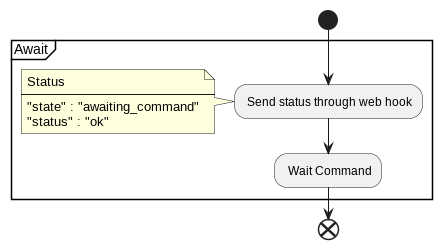

The diagram above was rendered by PlantUML. Its source (embedded in the PNG):
@startuml Await
start
group Await {
    : Send status through web hook;
    note
        Status
        ----
        "state" : "awaiting_command"
        "status" : "ok"
    end note
    : Wait Command;

}
end
@enduml